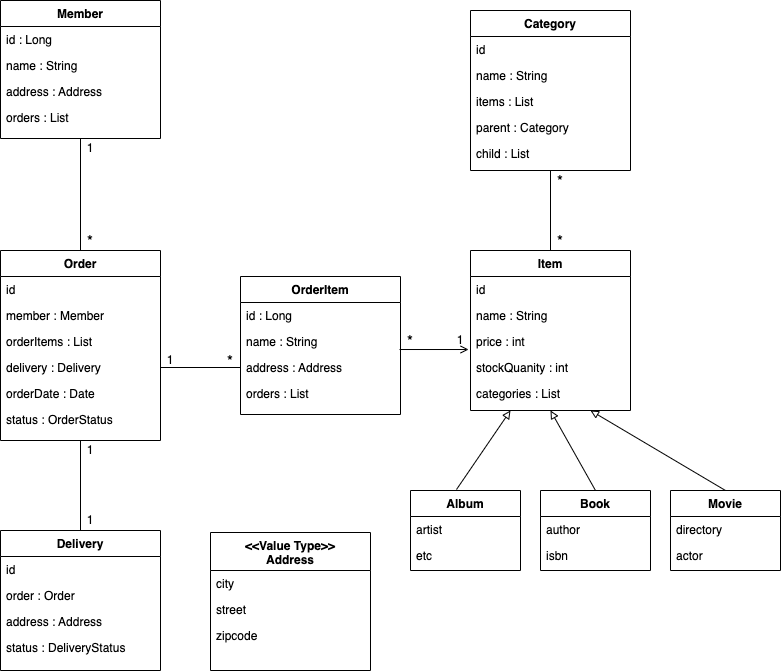

The diagram above was exported from draw.io. Its source (the exported page's mxGraphModel, read from the mxfile embedded in the PNG):
<mxGraphModel dx="906" dy="866" grid="1" gridSize="10" guides="1" tooltips="1" connect="1" arrows="1" fold="1" page="1" pageScale="1" pageWidth="827" pageHeight="1169" math="0" shadow="0">
  <root>
    <mxCell id="WIyWlLk6GJQsqaUBKTNV-0" />
    <mxCell id="WIyWlLk6GJQsqaUBKTNV-1" parent="WIyWlLk6GJQsqaUBKTNV-0" />
    <mxCell id="zkfFHV4jXpPFQw0GAbJ--0" value="Member" style="swimlane;fontStyle=1;align=center;verticalAlign=top;childLayout=stackLayout;horizontal=1;startSize=26;horizontalStack=0;resizeParent=1;resizeLast=0;collapsible=1;marginBottom=0;rounded=0;shadow=0;strokeWidth=1;" parent="WIyWlLk6GJQsqaUBKTNV-1" vertex="1">
      <mxGeometry x="60" y="70" width="160" height="138" as="geometry">
        <mxRectangle x="230" y="140" width="160" height="26" as="alternateBounds" />
      </mxGeometry>
    </mxCell>
    <mxCell id="zkfFHV4jXpPFQw0GAbJ--1" value="id : Long" style="text;align=left;verticalAlign=top;spacingLeft=4;spacingRight=4;overflow=hidden;rotatable=0;points=[[0,0.5],[1,0.5]];portConstraint=eastwest;" parent="zkfFHV4jXpPFQw0GAbJ--0" vertex="1">
      <mxGeometry y="26" width="160" height="26" as="geometry" />
    </mxCell>
    <mxCell id="zkfFHV4jXpPFQw0GAbJ--2" value="name : String" style="text;align=left;verticalAlign=top;spacingLeft=4;spacingRight=4;overflow=hidden;rotatable=0;points=[[0,0.5],[1,0.5]];portConstraint=eastwest;rounded=0;shadow=0;html=0;" parent="zkfFHV4jXpPFQw0GAbJ--0" vertex="1">
      <mxGeometry y="52" width="160" height="26" as="geometry" />
    </mxCell>
    <mxCell id="zkfFHV4jXpPFQw0GAbJ--3" value="address : Address" style="text;align=left;verticalAlign=top;spacingLeft=4;spacingRight=4;overflow=hidden;rotatable=0;points=[[0,0.5],[1,0.5]];portConstraint=eastwest;rounded=0;shadow=0;html=0;" parent="zkfFHV4jXpPFQw0GAbJ--0" vertex="1">
      <mxGeometry y="78" width="160" height="26" as="geometry" />
    </mxCell>
    <mxCell id="-aa4ESOJd0NQbhxMb0Q5-0" value="orders : List" style="text;align=left;verticalAlign=top;spacingLeft=4;spacingRight=4;overflow=hidden;rotatable=0;points=[[0,0.5],[1,0.5]];portConstraint=eastwest;rounded=0;shadow=0;html=0;" vertex="1" parent="zkfFHV4jXpPFQw0GAbJ--0">
      <mxGeometry y="104" width="160" height="26" as="geometry" />
    </mxCell>
    <mxCell id="zkfFHV4jXpPFQw0GAbJ--17" value="Order" style="swimlane;fontStyle=1;align=center;verticalAlign=top;childLayout=stackLayout;horizontal=1;startSize=26;horizontalStack=0;resizeParent=1;resizeLast=0;collapsible=1;marginBottom=0;rounded=0;shadow=0;strokeWidth=1;" parent="WIyWlLk6GJQsqaUBKTNV-1" vertex="1">
      <mxGeometry x="60" y="320" width="160" height="190" as="geometry">
        <mxRectangle x="550" y="140" width="160" height="26" as="alternateBounds" />
      </mxGeometry>
    </mxCell>
    <mxCell id="zkfFHV4jXpPFQw0GAbJ--18" value="id" style="text;align=left;verticalAlign=top;spacingLeft=4;spacingRight=4;overflow=hidden;rotatable=0;points=[[0,0.5],[1,0.5]];portConstraint=eastwest;" parent="zkfFHV4jXpPFQw0GAbJ--17" vertex="1">
      <mxGeometry y="26" width="160" height="26" as="geometry" />
    </mxCell>
    <mxCell id="zkfFHV4jXpPFQw0GAbJ--19" value="member : Member" style="text;align=left;verticalAlign=top;spacingLeft=4;spacingRight=4;overflow=hidden;rotatable=0;points=[[0,0.5],[1,0.5]];portConstraint=eastwest;rounded=0;shadow=0;html=0;" parent="zkfFHV4jXpPFQw0GAbJ--17" vertex="1">
      <mxGeometry y="52" width="160" height="26" as="geometry" />
    </mxCell>
    <mxCell id="zkfFHV4jXpPFQw0GAbJ--20" value="orderItems : List" style="text;align=left;verticalAlign=top;spacingLeft=4;spacingRight=4;overflow=hidden;rotatable=0;points=[[0,0.5],[1,0.5]];portConstraint=eastwest;rounded=0;shadow=0;html=0;" parent="zkfFHV4jXpPFQw0GAbJ--17" vertex="1">
      <mxGeometry y="78" width="160" height="26" as="geometry" />
    </mxCell>
    <mxCell id="zkfFHV4jXpPFQw0GAbJ--21" value="delivery : Delivery" style="text;align=left;verticalAlign=top;spacingLeft=4;spacingRight=4;overflow=hidden;rotatable=0;points=[[0,0.5],[1,0.5]];portConstraint=eastwest;rounded=0;shadow=0;html=0;" parent="zkfFHV4jXpPFQw0GAbJ--17" vertex="1">
      <mxGeometry y="104" width="160" height="26" as="geometry" />
    </mxCell>
    <mxCell id="zkfFHV4jXpPFQw0GAbJ--22" value="orderDate : Date" style="text;align=left;verticalAlign=top;spacingLeft=4;spacingRight=4;overflow=hidden;rotatable=0;points=[[0,0.5],[1,0.5]];portConstraint=eastwest;rounded=0;shadow=0;html=0;" parent="zkfFHV4jXpPFQw0GAbJ--17" vertex="1">
      <mxGeometry y="130" width="160" height="26" as="geometry" />
    </mxCell>
    <mxCell id="-aa4ESOJd0NQbhxMb0Q5-1" value="status : OrderStatus" style="text;align=left;verticalAlign=top;spacingLeft=4;spacingRight=4;overflow=hidden;rotatable=0;points=[[0,0.5],[1,0.5]];portConstraint=eastwest;rounded=0;shadow=0;html=0;" vertex="1" parent="zkfFHV4jXpPFQw0GAbJ--17">
      <mxGeometry y="156" width="160" height="26" as="geometry" />
    </mxCell>
    <mxCell id="-aa4ESOJd0NQbhxMb0Q5-3" value="" style="endArrow=none;html=1;rounded=0;entryX=0.5;entryY=1;entryDx=0;entryDy=0;exitX=0.5;exitY=0;exitDx=0;exitDy=0;" edge="1" parent="WIyWlLk6GJQsqaUBKTNV-1" source="zkfFHV4jXpPFQw0GAbJ--17" target="zkfFHV4jXpPFQw0GAbJ--0">
      <mxGeometry width="50" height="50" relative="1" as="geometry">
        <mxPoint x="390" y="470" as="sourcePoint" />
        <mxPoint x="440" y="420" as="targetPoint" />
      </mxGeometry>
    </mxCell>
    <mxCell id="-aa4ESOJd0NQbhxMb0Q5-4" value="Delivery" style="swimlane;fontStyle=1;align=center;verticalAlign=top;childLayout=stackLayout;horizontal=1;startSize=26;horizontalStack=0;resizeParent=1;resizeLast=0;collapsible=1;marginBottom=0;rounded=0;shadow=0;strokeWidth=1;" vertex="1" parent="WIyWlLk6GJQsqaUBKTNV-1">
      <mxGeometry x="60" y="600" width="160" height="140" as="geometry">
        <mxRectangle x="550" y="140" width="160" height="26" as="alternateBounds" />
      </mxGeometry>
    </mxCell>
    <mxCell id="-aa4ESOJd0NQbhxMb0Q5-5" value="id" style="text;align=left;verticalAlign=top;spacingLeft=4;spacingRight=4;overflow=hidden;rotatable=0;points=[[0,0.5],[1,0.5]];portConstraint=eastwest;" vertex="1" parent="-aa4ESOJd0NQbhxMb0Q5-4">
      <mxGeometry y="26" width="160" height="26" as="geometry" />
    </mxCell>
    <mxCell id="-aa4ESOJd0NQbhxMb0Q5-6" value="order : Order" style="text;align=left;verticalAlign=top;spacingLeft=4;spacingRight=4;overflow=hidden;rotatable=0;points=[[0,0.5],[1,0.5]];portConstraint=eastwest;rounded=0;shadow=0;html=0;" vertex="1" parent="-aa4ESOJd0NQbhxMb0Q5-4">
      <mxGeometry y="52" width="160" height="26" as="geometry" />
    </mxCell>
    <mxCell id="-aa4ESOJd0NQbhxMb0Q5-7" value="address : Address" style="text;align=left;verticalAlign=top;spacingLeft=4;spacingRight=4;overflow=hidden;rotatable=0;points=[[0,0.5],[1,0.5]];portConstraint=eastwest;rounded=0;shadow=0;html=0;" vertex="1" parent="-aa4ESOJd0NQbhxMb0Q5-4">
      <mxGeometry y="78" width="160" height="26" as="geometry" />
    </mxCell>
    <mxCell id="-aa4ESOJd0NQbhxMb0Q5-8" value="status : DeliveryStatus" style="text;align=left;verticalAlign=top;spacingLeft=4;spacingRight=4;overflow=hidden;rotatable=0;points=[[0,0.5],[1,0.5]];portConstraint=eastwest;rounded=0;shadow=0;html=0;" vertex="1" parent="-aa4ESOJd0NQbhxMb0Q5-4">
      <mxGeometry y="104" width="160" height="26" as="geometry" />
    </mxCell>
    <mxCell id="-aa4ESOJd0NQbhxMb0Q5-11" value="" style="endArrow=none;html=1;rounded=0;entryX=0.5;entryY=1;entryDx=0;entryDy=0;exitX=0.5;exitY=0;exitDx=0;exitDy=0;" edge="1" parent="WIyWlLk6GJQsqaUBKTNV-1" source="-aa4ESOJd0NQbhxMb0Q5-4" target="zkfFHV4jXpPFQw0GAbJ--17">
      <mxGeometry width="50" height="50" relative="1" as="geometry">
        <mxPoint x="150" y="360" as="sourcePoint" />
        <mxPoint x="150" y="218" as="targetPoint" />
      </mxGeometry>
    </mxCell>
    <mxCell id="-aa4ESOJd0NQbhxMb0Q5-12" value="OrderItem" style="swimlane;fontStyle=1;align=center;verticalAlign=top;childLayout=stackLayout;horizontal=1;startSize=26;horizontalStack=0;resizeParent=1;resizeLast=0;collapsible=1;marginBottom=0;rounded=0;shadow=0;strokeWidth=1;" vertex="1" parent="WIyWlLk6GJQsqaUBKTNV-1">
      <mxGeometry x="300" y="346" width="160" height="138" as="geometry">
        <mxRectangle x="230" y="140" width="160" height="26" as="alternateBounds" />
      </mxGeometry>
    </mxCell>
    <mxCell id="-aa4ESOJd0NQbhxMb0Q5-13" value="id : Long" style="text;align=left;verticalAlign=top;spacingLeft=4;spacingRight=4;overflow=hidden;rotatable=0;points=[[0,0.5],[1,0.5]];portConstraint=eastwest;" vertex="1" parent="-aa4ESOJd0NQbhxMb0Q5-12">
      <mxGeometry y="26" width="160" height="26" as="geometry" />
    </mxCell>
    <mxCell id="-aa4ESOJd0NQbhxMb0Q5-14" value="name : String" style="text;align=left;verticalAlign=top;spacingLeft=4;spacingRight=4;overflow=hidden;rotatable=0;points=[[0,0.5],[1,0.5]];portConstraint=eastwest;rounded=0;shadow=0;html=0;" vertex="1" parent="-aa4ESOJd0NQbhxMb0Q5-12">
      <mxGeometry y="52" width="160" height="26" as="geometry" />
    </mxCell>
    <mxCell id="-aa4ESOJd0NQbhxMb0Q5-15" value="address : Address" style="text;align=left;verticalAlign=top;spacingLeft=4;spacingRight=4;overflow=hidden;rotatable=0;points=[[0,0.5],[1,0.5]];portConstraint=eastwest;rounded=0;shadow=0;html=0;" vertex="1" parent="-aa4ESOJd0NQbhxMb0Q5-12">
      <mxGeometry y="78" width="160" height="26" as="geometry" />
    </mxCell>
    <mxCell id="-aa4ESOJd0NQbhxMb0Q5-16" value="orders : List" style="text;align=left;verticalAlign=top;spacingLeft=4;spacingRight=4;overflow=hidden;rotatable=0;points=[[0,0.5],[1,0.5]];portConstraint=eastwest;rounded=0;shadow=0;html=0;" vertex="1" parent="-aa4ESOJd0NQbhxMb0Q5-12">
      <mxGeometry y="104" width="160" height="26" as="geometry" />
    </mxCell>
    <mxCell id="-aa4ESOJd0NQbhxMb0Q5-17" value="&lt;&lt;Value Type&gt;&gt;&#10;Address" style="swimlane;fontStyle=1;align=center;verticalAlign=top;childLayout=stackLayout;horizontal=1;startSize=38;horizontalStack=0;resizeParent=1;resizeLast=0;collapsible=1;marginBottom=0;rounded=0;shadow=0;strokeWidth=1;" vertex="1" parent="WIyWlLk6GJQsqaUBKTNV-1">
      <mxGeometry x="270" y="602" width="160" height="138" as="geometry">
        <mxRectangle x="230" y="140" width="160" height="26" as="alternateBounds" />
      </mxGeometry>
    </mxCell>
    <mxCell id="-aa4ESOJd0NQbhxMb0Q5-22" value="city" style="text;align=left;verticalAlign=top;spacingLeft=4;spacingRight=4;overflow=hidden;rotatable=0;points=[[0,0.5],[1,0.5]];portConstraint=eastwest;" vertex="1" parent="-aa4ESOJd0NQbhxMb0Q5-17">
      <mxGeometry y="38" width="160" height="26" as="geometry" />
    </mxCell>
    <mxCell id="-aa4ESOJd0NQbhxMb0Q5-23" value="street" style="text;align=left;verticalAlign=top;spacingLeft=4;spacingRight=4;overflow=hidden;rotatable=0;points=[[0,0.5],[1,0.5]];portConstraint=eastwest;" vertex="1" parent="-aa4ESOJd0NQbhxMb0Q5-17">
      <mxGeometry y="64" width="160" height="26" as="geometry" />
    </mxCell>
    <mxCell id="-aa4ESOJd0NQbhxMb0Q5-24" value="zipcode" style="text;align=left;verticalAlign=top;spacingLeft=4;spacingRight=4;overflow=hidden;rotatable=0;points=[[0,0.5],[1,0.5]];portConstraint=eastwest;" vertex="1" parent="-aa4ESOJd0NQbhxMb0Q5-17">
      <mxGeometry y="90" width="160" height="26" as="geometry" />
    </mxCell>
    <mxCell id="-aa4ESOJd0NQbhxMb0Q5-25" value="" style="endArrow=none;html=1;rounded=0;entryX=0;entryY=0.5;entryDx=0;entryDy=0;exitX=1;exitY=0.5;exitDx=0;exitDy=0;" edge="1" parent="WIyWlLk6GJQsqaUBKTNV-1" source="zkfFHV4jXpPFQw0GAbJ--21" target="-aa4ESOJd0NQbhxMb0Q5-15">
      <mxGeometry width="50" height="50" relative="1" as="geometry">
        <mxPoint x="150" y="330" as="sourcePoint" />
        <mxPoint x="150" y="218" as="targetPoint" />
      </mxGeometry>
    </mxCell>
    <mxCell id="-aa4ESOJd0NQbhxMb0Q5-26" value="Item" style="swimlane;fontStyle=1;align=center;verticalAlign=top;childLayout=stackLayout;horizontal=1;startSize=26;horizontalStack=0;resizeParent=1;resizeLast=0;collapsible=1;marginBottom=0;rounded=0;shadow=0;strokeWidth=1;" vertex="1" parent="WIyWlLk6GJQsqaUBKTNV-1">
      <mxGeometry x="530" y="320" width="160" height="160" as="geometry">
        <mxRectangle x="550" y="140" width="160" height="26" as="alternateBounds" />
      </mxGeometry>
    </mxCell>
    <mxCell id="-aa4ESOJd0NQbhxMb0Q5-27" value="id" style="text;align=left;verticalAlign=top;spacingLeft=4;spacingRight=4;overflow=hidden;rotatable=0;points=[[0,0.5],[1,0.5]];portConstraint=eastwest;" vertex="1" parent="-aa4ESOJd0NQbhxMb0Q5-26">
      <mxGeometry y="26" width="160" height="26" as="geometry" />
    </mxCell>
    <mxCell id="-aa4ESOJd0NQbhxMb0Q5-28" value="name : String" style="text;align=left;verticalAlign=top;spacingLeft=4;spacingRight=4;overflow=hidden;rotatable=0;points=[[0,0.5],[1,0.5]];portConstraint=eastwest;rounded=0;shadow=0;html=0;" vertex="1" parent="-aa4ESOJd0NQbhxMb0Q5-26">
      <mxGeometry y="52" width="160" height="26" as="geometry" />
    </mxCell>
    <mxCell id="-aa4ESOJd0NQbhxMb0Q5-29" value="price : int" style="text;align=left;verticalAlign=top;spacingLeft=4;spacingRight=4;overflow=hidden;rotatable=0;points=[[0,0.5],[1,0.5]];portConstraint=eastwest;rounded=0;shadow=0;html=0;" vertex="1" parent="-aa4ESOJd0NQbhxMb0Q5-26">
      <mxGeometry y="78" width="160" height="26" as="geometry" />
    </mxCell>
    <mxCell id="-aa4ESOJd0NQbhxMb0Q5-30" value="stockQuanity : int" style="text;align=left;verticalAlign=top;spacingLeft=4;spacingRight=4;overflow=hidden;rotatable=0;points=[[0,0.5],[1,0.5]];portConstraint=eastwest;rounded=0;shadow=0;html=0;" vertex="1" parent="-aa4ESOJd0NQbhxMb0Q5-26">
      <mxGeometry y="104" width="160" height="26" as="geometry" />
    </mxCell>
    <mxCell id="-aa4ESOJd0NQbhxMb0Q5-31" value="categories : List" style="text;align=left;verticalAlign=top;spacingLeft=4;spacingRight=4;overflow=hidden;rotatable=0;points=[[0,0.5],[1,0.5]];portConstraint=eastwest;rounded=0;shadow=0;html=0;" vertex="1" parent="-aa4ESOJd0NQbhxMb0Q5-26">
      <mxGeometry y="130" width="160" height="26" as="geometry" />
    </mxCell>
    <mxCell id="-aa4ESOJd0NQbhxMb0Q5-33" value="" style="endArrow=open;html=1;rounded=0;entryX=-0.012;entryY=0.808;entryDx=0;entryDy=0;entryPerimeter=0;exitX=0.994;exitY=0.808;exitDx=0;exitDy=0;exitPerimeter=0;endFill=0;" edge="1" parent="WIyWlLk6GJQsqaUBKTNV-1" source="-aa4ESOJd0NQbhxMb0Q5-14" target="-aa4ESOJd0NQbhxMb0Q5-29">
      <mxGeometry width="50" height="50" relative="1" as="geometry">
        <mxPoint x="390" y="470" as="sourcePoint" />
        <mxPoint x="440" y="420" as="targetPoint" />
      </mxGeometry>
    </mxCell>
    <mxCell id="-aa4ESOJd0NQbhxMb0Q5-34" value="Album" style="swimlane;fontStyle=1;align=center;verticalAlign=top;childLayout=stackLayout;horizontal=1;startSize=26;horizontalStack=0;resizeParent=1;resizeLast=0;collapsible=1;marginBottom=0;rounded=0;shadow=0;strokeWidth=1;" vertex="1" parent="WIyWlLk6GJQsqaUBKTNV-1">
      <mxGeometry x="470" y="560" width="110" height="80" as="geometry">
        <mxRectangle x="550" y="140" width="160" height="26" as="alternateBounds" />
      </mxGeometry>
    </mxCell>
    <mxCell id="-aa4ESOJd0NQbhxMb0Q5-35" value="artist" style="text;align=left;verticalAlign=top;spacingLeft=4;spacingRight=4;overflow=hidden;rotatable=0;points=[[0,0.5],[1,0.5]];portConstraint=eastwest;" vertex="1" parent="-aa4ESOJd0NQbhxMb0Q5-34">
      <mxGeometry y="26" width="110" height="26" as="geometry" />
    </mxCell>
    <mxCell id="-aa4ESOJd0NQbhxMb0Q5-36" value="etc" style="text;align=left;verticalAlign=top;spacingLeft=4;spacingRight=4;overflow=hidden;rotatable=0;points=[[0,0.5],[1,0.5]];portConstraint=eastwest;rounded=0;shadow=0;html=0;" vertex="1" parent="-aa4ESOJd0NQbhxMb0Q5-34">
      <mxGeometry y="52" width="110" height="26" as="geometry" />
    </mxCell>
    <mxCell id="-aa4ESOJd0NQbhxMb0Q5-42" value="Book" style="swimlane;fontStyle=1;align=center;verticalAlign=top;childLayout=stackLayout;horizontal=1;startSize=26;horizontalStack=0;resizeParent=1;resizeLast=0;collapsible=1;marginBottom=0;rounded=0;shadow=0;strokeWidth=1;" vertex="1" parent="WIyWlLk6GJQsqaUBKTNV-1">
      <mxGeometry x="600" y="560" width="110" height="80" as="geometry">
        <mxRectangle x="550" y="140" width="160" height="26" as="alternateBounds" />
      </mxGeometry>
    </mxCell>
    <mxCell id="-aa4ESOJd0NQbhxMb0Q5-43" value="author" style="text;align=left;verticalAlign=top;spacingLeft=4;spacingRight=4;overflow=hidden;rotatable=0;points=[[0,0.5],[1,0.5]];portConstraint=eastwest;" vertex="1" parent="-aa4ESOJd0NQbhxMb0Q5-42">
      <mxGeometry y="26" width="110" height="26" as="geometry" />
    </mxCell>
    <mxCell id="-aa4ESOJd0NQbhxMb0Q5-44" value="isbn" style="text;align=left;verticalAlign=top;spacingLeft=4;spacingRight=4;overflow=hidden;rotatable=0;points=[[0,0.5],[1,0.5]];portConstraint=eastwest;rounded=0;shadow=0;html=0;" vertex="1" parent="-aa4ESOJd0NQbhxMb0Q5-42">
      <mxGeometry y="52" width="110" height="26" as="geometry" />
    </mxCell>
    <mxCell id="-aa4ESOJd0NQbhxMb0Q5-45" value="Movie" style="swimlane;fontStyle=1;align=center;verticalAlign=top;childLayout=stackLayout;horizontal=1;startSize=26;horizontalStack=0;resizeParent=1;resizeLast=0;collapsible=1;marginBottom=0;rounded=0;shadow=0;strokeWidth=1;" vertex="1" parent="WIyWlLk6GJQsqaUBKTNV-1">
      <mxGeometry x="730" y="560" width="110" height="80" as="geometry">
        <mxRectangle x="550" y="140" width="160" height="26" as="alternateBounds" />
      </mxGeometry>
    </mxCell>
    <mxCell id="-aa4ESOJd0NQbhxMb0Q5-46" value="directory" style="text;align=left;verticalAlign=top;spacingLeft=4;spacingRight=4;overflow=hidden;rotatable=0;points=[[0,0.5],[1,0.5]];portConstraint=eastwest;" vertex="1" parent="-aa4ESOJd0NQbhxMb0Q5-45">
      <mxGeometry y="26" width="110" height="26" as="geometry" />
    </mxCell>
    <mxCell id="-aa4ESOJd0NQbhxMb0Q5-47" value="actor" style="text;align=left;verticalAlign=top;spacingLeft=4;spacingRight=4;overflow=hidden;rotatable=0;points=[[0,0.5],[1,0.5]];portConstraint=eastwest;rounded=0;shadow=0;html=0;" vertex="1" parent="-aa4ESOJd0NQbhxMb0Q5-45">
      <mxGeometry y="52" width="110" height="26" as="geometry" />
    </mxCell>
    <mxCell id="-aa4ESOJd0NQbhxMb0Q5-48" value="" style="endArrow=block;html=1;rounded=0;entryX=0.25;entryY=1;entryDx=0;entryDy=0;exitX=0.418;exitY=-0.012;exitDx=0;exitDy=0;exitPerimeter=0;endFill=0;" edge="1" parent="WIyWlLk6GJQsqaUBKTNV-1" source="-aa4ESOJd0NQbhxMb0Q5-34" target="-aa4ESOJd0NQbhxMb0Q5-26">
      <mxGeometry width="50" height="50" relative="1" as="geometry">
        <mxPoint x="390" y="470" as="sourcePoint" />
        <mxPoint x="440" y="420" as="targetPoint" />
      </mxGeometry>
    </mxCell>
    <mxCell id="-aa4ESOJd0NQbhxMb0Q5-49" value="" style="endArrow=block;html=1;rounded=0;entryX=0.5;entryY=1;entryDx=0;entryDy=0;exitX=0.5;exitY=0;exitDx=0;exitDy=0;endFill=0;" edge="1" parent="WIyWlLk6GJQsqaUBKTNV-1" source="-aa4ESOJd0NQbhxMb0Q5-42" target="-aa4ESOJd0NQbhxMb0Q5-26">
      <mxGeometry width="50" height="50" relative="1" as="geometry">
        <mxPoint x="525.98" y="569.04" as="sourcePoint" />
        <mxPoint x="580" y="490" as="targetPoint" />
      </mxGeometry>
    </mxCell>
    <mxCell id="-aa4ESOJd0NQbhxMb0Q5-50" value="" style="endArrow=block;html=1;rounded=0;entryX=0.75;entryY=1;entryDx=0;entryDy=0;exitX=0.5;exitY=0;exitDx=0;exitDy=0;endFill=0;" edge="1" parent="WIyWlLk6GJQsqaUBKTNV-1" source="-aa4ESOJd0NQbhxMb0Q5-45" target="-aa4ESOJd0NQbhxMb0Q5-26">
      <mxGeometry width="50" height="50" relative="1" as="geometry">
        <mxPoint x="665" y="570" as="sourcePoint" />
        <mxPoint x="620" y="490" as="targetPoint" />
      </mxGeometry>
    </mxCell>
    <mxCell id="-aa4ESOJd0NQbhxMb0Q5-51" value="Category" style="swimlane;fontStyle=1;align=center;verticalAlign=top;childLayout=stackLayout;horizontal=1;startSize=26;horizontalStack=0;resizeParent=1;resizeLast=0;collapsible=1;marginBottom=0;rounded=0;shadow=0;strokeWidth=1;" vertex="1" parent="WIyWlLk6GJQsqaUBKTNV-1">
      <mxGeometry x="530" y="80" width="160" height="160" as="geometry">
        <mxRectangle x="550" y="140" width="160" height="26" as="alternateBounds" />
      </mxGeometry>
    </mxCell>
    <mxCell id="-aa4ESOJd0NQbhxMb0Q5-52" value="id" style="text;align=left;verticalAlign=top;spacingLeft=4;spacingRight=4;overflow=hidden;rotatable=0;points=[[0,0.5],[1,0.5]];portConstraint=eastwest;" vertex="1" parent="-aa4ESOJd0NQbhxMb0Q5-51">
      <mxGeometry y="26" width="160" height="26" as="geometry" />
    </mxCell>
    <mxCell id="-aa4ESOJd0NQbhxMb0Q5-53" value="name : String" style="text;align=left;verticalAlign=top;spacingLeft=4;spacingRight=4;overflow=hidden;rotatable=0;points=[[0,0.5],[1,0.5]];portConstraint=eastwest;rounded=0;shadow=0;html=0;" vertex="1" parent="-aa4ESOJd0NQbhxMb0Q5-51">
      <mxGeometry y="52" width="160" height="26" as="geometry" />
    </mxCell>
    <mxCell id="-aa4ESOJd0NQbhxMb0Q5-54" value="items : List" style="text;align=left;verticalAlign=top;spacingLeft=4;spacingRight=4;overflow=hidden;rotatable=0;points=[[0,0.5],[1,0.5]];portConstraint=eastwest;rounded=0;shadow=0;html=0;" vertex="1" parent="-aa4ESOJd0NQbhxMb0Q5-51">
      <mxGeometry y="78" width="160" height="26" as="geometry" />
    </mxCell>
    <mxCell id="-aa4ESOJd0NQbhxMb0Q5-55" value="parent : Category" style="text;align=left;verticalAlign=top;spacingLeft=4;spacingRight=4;overflow=hidden;rotatable=0;points=[[0,0.5],[1,0.5]];portConstraint=eastwest;rounded=0;shadow=0;html=0;" vertex="1" parent="-aa4ESOJd0NQbhxMb0Q5-51">
      <mxGeometry y="104" width="160" height="26" as="geometry" />
    </mxCell>
    <mxCell id="-aa4ESOJd0NQbhxMb0Q5-56" value="child : List" style="text;align=left;verticalAlign=top;spacingLeft=4;spacingRight=4;overflow=hidden;rotatable=0;points=[[0,0.5],[1,0.5]];portConstraint=eastwest;rounded=0;shadow=0;html=0;" vertex="1" parent="-aa4ESOJd0NQbhxMb0Q5-51">
      <mxGeometry y="130" width="160" height="26" as="geometry" />
    </mxCell>
    <mxCell id="-aa4ESOJd0NQbhxMb0Q5-57" value="" style="endArrow=none;html=1;rounded=0;entryX=0.5;entryY=1;entryDx=0;entryDy=0;exitX=0.5;exitY=0;exitDx=0;exitDy=0;" edge="1" parent="WIyWlLk6GJQsqaUBKTNV-1" source="-aa4ESOJd0NQbhxMb0Q5-26" target="-aa4ESOJd0NQbhxMb0Q5-51">
      <mxGeometry width="50" height="50" relative="1" as="geometry">
        <mxPoint x="609.5" y="372" as="sourcePoint" />
        <mxPoint x="609.5" y="260" as="targetPoint" />
      </mxGeometry>
    </mxCell>
    <mxCell id="-aa4ESOJd0NQbhxMb0Q5-58" value="1" style="text;html=1;strokeColor=none;fillColor=none;align=center;verticalAlign=middle;whiteSpace=wrap;rounded=0;" vertex="1" parent="WIyWlLk6GJQsqaUBKTNV-1">
      <mxGeometry x="140" y="208" width="20" height="20" as="geometry" />
    </mxCell>
    <mxCell id="-aa4ESOJd0NQbhxMb0Q5-59" value="1" style="text;html=1;strokeColor=none;fillColor=none;align=center;verticalAlign=middle;whiteSpace=wrap;rounded=0;" vertex="1" parent="WIyWlLk6GJQsqaUBKTNV-1">
      <mxGeometry x="220" y="420" width="20" height="20" as="geometry" />
    </mxCell>
    <mxCell id="-aa4ESOJd0NQbhxMb0Q5-60" value="1" style="text;html=1;strokeColor=none;fillColor=none;align=center;verticalAlign=middle;whiteSpace=wrap;rounded=0;" vertex="1" parent="WIyWlLk6GJQsqaUBKTNV-1">
      <mxGeometry x="140" y="510" width="20" height="20" as="geometry" />
    </mxCell>
    <mxCell id="-aa4ESOJd0NQbhxMb0Q5-61" value="1" style="text;html=1;strokeColor=none;fillColor=none;align=center;verticalAlign=middle;whiteSpace=wrap;rounded=0;" vertex="1" parent="WIyWlLk6GJQsqaUBKTNV-1">
      <mxGeometry x="140" y="580" width="20" height="20" as="geometry" />
    </mxCell>
    <mxCell id="-aa4ESOJd0NQbhxMb0Q5-62" value="1" style="text;html=1;strokeColor=none;fillColor=none;align=center;verticalAlign=middle;whiteSpace=wrap;rounded=0;" vertex="1" parent="WIyWlLk6GJQsqaUBKTNV-1">
      <mxGeometry x="510" y="400" width="20" height="20" as="geometry" />
    </mxCell>
    <mxCell id="-aa4ESOJd0NQbhxMb0Q5-63" value="&lt;font style=&quot;font-size: 15px;&quot;&gt;*&lt;/font&gt;" style="text;html=1;strokeColor=none;fillColor=none;align=center;verticalAlign=middle;whiteSpace=wrap;rounded=0;" vertex="1" parent="WIyWlLk6GJQsqaUBKTNV-1">
      <mxGeometry x="140" y="300" width="20" height="20" as="geometry" />
    </mxCell>
    <mxCell id="-aa4ESOJd0NQbhxMb0Q5-64" value="&lt;font style=&quot;font-size: 15px;&quot;&gt;*&lt;/font&gt;" style="text;html=1;strokeColor=none;fillColor=none;align=center;verticalAlign=middle;whiteSpace=wrap;rounded=0;" vertex="1" parent="WIyWlLk6GJQsqaUBKTNV-1">
      <mxGeometry x="280" y="420" width="20" height="20" as="geometry" />
    </mxCell>
    <mxCell id="-aa4ESOJd0NQbhxMb0Q5-65" value="&lt;font style=&quot;font-size: 15px;&quot;&gt;*&lt;/font&gt;" style="text;html=1;strokeColor=none;fillColor=none;align=center;verticalAlign=middle;whiteSpace=wrap;rounded=0;" vertex="1" parent="WIyWlLk6GJQsqaUBKTNV-1">
      <mxGeometry x="460" y="400" width="20" height="20" as="geometry" />
    </mxCell>
    <mxCell id="-aa4ESOJd0NQbhxMb0Q5-66" value="&lt;font style=&quot;font-size: 15px;&quot;&gt;*&lt;/font&gt;" style="text;html=1;strokeColor=none;fillColor=none;align=center;verticalAlign=middle;whiteSpace=wrap;rounded=0;" vertex="1" parent="WIyWlLk6GJQsqaUBKTNV-1">
      <mxGeometry x="610" y="240" width="20" height="20" as="geometry" />
    </mxCell>
    <mxCell id="-aa4ESOJd0NQbhxMb0Q5-67" value="&lt;font style=&quot;font-size: 15px;&quot;&gt;*&lt;/font&gt;" style="text;html=1;strokeColor=none;fillColor=none;align=center;verticalAlign=middle;whiteSpace=wrap;rounded=0;" vertex="1" parent="WIyWlLk6GJQsqaUBKTNV-1">
      <mxGeometry x="610" y="300" width="20" height="20" as="geometry" />
    </mxCell>
  </root>
</mxGraphModel>